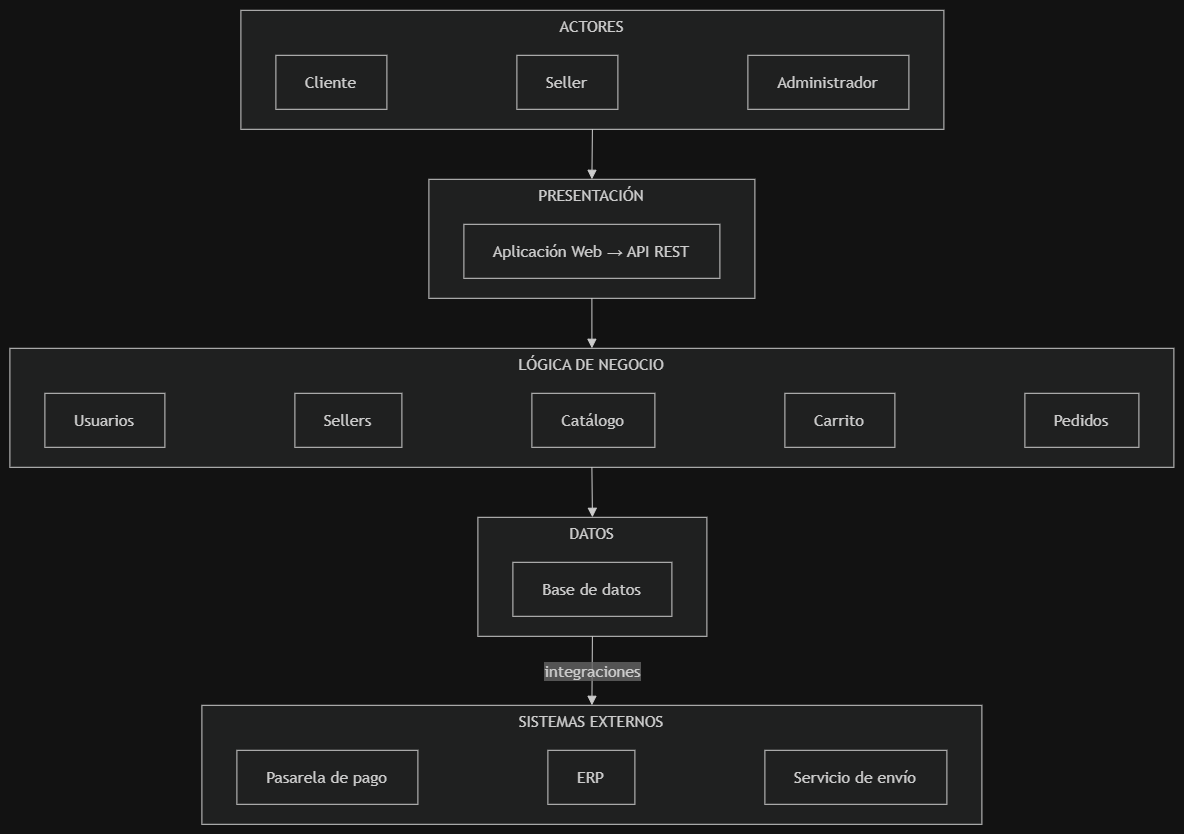

The diagram above was exported from draw.io. Its source (the exported page's mxGraphModel, read from the mxfile embedded in the PNG):
<mxGraphModel dx="1717" dy="1013" grid="1" gridSize="10" guides="1" tooltips="1" connect="1" arrows="1" fold="1" page="1" pageScale="1" pageWidth="827" pageHeight="1169" math="0" shadow="0">
  <root>
    <mxCell id="0" />
    <mxCell id="1" parent="0" />
    <UserObject label="" mermaidData="{&#10;  &quot;data&quot;: &quot;flowchart TD\n    %% =========================\n    %% ACTORES\n    %% =========================\n    subgraph ACTORES[\&quot;ACTORES\&quot;]\n        Cliente[\&quot;Cliente\&quot;]\n        Seller[\&quot;Seller\&quot;]\n        Admin[\&quot;Administrador\&quot;]\n    end\n\n    %% =========================\n    %% PRESENTACIÓN\n    %% =========================\n    subgraph PRESENTACION[\&quot;PRESENTACIÓN\&quot;]\n        Web[\&quot;Aplicación Web → API REST\&quot;]\n    end\n\n    %% =========================\n    %% LÓGICA DE NEGOCIO\n    %% =========================\n    subgraph NEGOCIO[\&quot;LÓGICA DE NEGOCIO\&quot;]\n        Usuarios[\&quot;Usuarios\&quot;]\n        Sellers[\&quot;Sellers\&quot;]\n        Catalogo[\&quot;Catálogo\&quot;]\n        Carrito[\&quot;Carrito\&quot;]\n        Pedidos[\&quot;Pedidos\&quot;]\n    end\n\n    %% =========================\n    %% DATOS\n    %% =========================\n    subgraph DATOS[\&quot;DATOS\&quot;]\n        BD[\&quot;Base de datos\&quot;]\n    end\n\n    %% =========================\n    %% SISTEMAS EXTERNOS\n    %% =========================\n    subgraph EXTERNOS[\&quot;SISTEMAS EXTERNOS\&quot;]\n        Pago[\&quot;Pasarela de pago\&quot;]\n        ERP[\&quot;ERP\&quot;]\n        Envio[\&quot;Servicio de envío\&quot;]\n    end\n\n    %% =========================\n    %% FLUJO PRINCIPAL\n    %% =========================\n    ACTORES --&gt; PRESENTACION\n    PRESENTACION --&gt; NEGOCIO\n    NEGOCIO --&gt; DATOS\n    %% Integraciones\n    DATOS --&gt;|\&quot;integraciones\&quot;| EXTERNOS\n\n    %% =========================\n    %% DISTRIBUCIÓN HORIZONTAL\n    %% =========================\n    Cliente ~~~ Seller\n    Seller ~~~ Admin\n    Usuarios ~~~ Sellers\n    Sellers ~~~ Catalogo\n    Catalogo ~~~ Carrito\n    Carrito ~~~ Pedidos\n    Pago ~~~ ERP\n    ERP ~~~ Envio&quot;,&#10;  &quot;config&quot;: null&#10;}" id="m34jVNDEnkDEuNTNf-89-32">
      <mxCell connectable="0" parent="1" style="group;transparentBounds=1;editIcon=1;lockedGroup=0;groupPadding=10;" vertex="1">
        <mxGeometry as="geometry" />
      </mxCell>
    </UserObject>
    <UserObject label="ACTORES" mermaidId="n:ACTORES" mermaidBaseStyle="html=1;whiteSpace=wrap;strokeWidth=1;verticalAlign=top;fillColor=light-dark(#ffffde,#1f2020);strokeColor=light-dark(#aaaa33,#cccccc);fontColor=light-dark(#333333,#cccccc);fontFamily=Trebuchet MS,Verdana,Arial,sans-serif;fontSize=16;" mermaidBaseValue="ACTORES" id="m34jVNDEnkDEuNTNf-89-33">
      <mxCell parent="m34jVNDEnkDEuNTNf-89-32" style="html=1;whiteSpace=wrap;strokeWidth=1;verticalAlign=top;fillColor=light-dark(#ffffde,#1f2020);strokeColor=light-dark(#aaaa33,#cccccc);fontColor=light-dark(#333333,#cccccc);fontFamily=Trebuchet MS,Verdana,Arial,sans-serif;fontSize=16;" vertex="1">
        <mxGeometry height="119" width="703" x="261" y="30" as="geometry" />
      </mxCell>
    </UserObject>
    <UserObject label="Cliente" mermaidId="n:Cliente" mermaidBaseStyle="html=1;whiteSpace=wrap;strokeWidth=1;fillColor=light-dark(#ECECFF,#1f2020);strokeColor=light-dark(#9370DB,#cccccc);fontColor=light-dark(#333333,#cccccc);fontFamily=Trebuchet MS,Verdana,Arial,sans-serif;fontSize=16;" mermaidBaseValue="Cliente" id="m34jVNDEnkDEuNTNf-89-34">
      <mxCell parent="m34jVNDEnkDEuNTNf-89-33" style="html=1;whiteSpace=wrap;strokeWidth=1;fillColor=light-dark(#ECECFF,#1f2020);strokeColor=light-dark(#9370DB,#cccccc);fontColor=light-dark(#333333,#cccccc);fontFamily=Trebuchet MS,Verdana,Arial,sans-serif;fontSize=16;" vertex="1">
        <mxGeometry height="54" width="111" x="35" y="45" as="geometry" />
      </mxCell>
    </UserObject>
    <UserObject label="Seller" mermaidId="n:Seller" mermaidBaseStyle="html=1;whiteSpace=wrap;strokeWidth=1;fillColor=light-dark(#ECECFF,#1f2020);strokeColor=light-dark(#9370DB,#cccccc);fontColor=light-dark(#333333,#cccccc);fontFamily=Trebuchet MS,Verdana,Arial,sans-serif;fontSize=16;" mermaidBaseValue="Seller" id="m34jVNDEnkDEuNTNf-89-35">
      <mxCell parent="m34jVNDEnkDEuNTNf-89-33" style="html=1;whiteSpace=wrap;strokeWidth=1;fillColor=light-dark(#ECECFF,#1f2020);strokeColor=light-dark(#9370DB,#cccccc);fontColor=light-dark(#333333,#cccccc);fontFamily=Trebuchet MS,Verdana,Arial,sans-serif;fontSize=16;" vertex="1">
        <mxGeometry height="54" width="101" x="276" y="45" as="geometry" />
      </mxCell>
    </UserObject>
    <UserObject label="Administrador" mermaidId="n:Admin" mermaidBaseStyle="html=1;whiteSpace=wrap;strokeWidth=1;fillColor=light-dark(#ECECFF,#1f2020);strokeColor=light-dark(#9370DB,#cccccc);fontColor=light-dark(#333333,#cccccc);fontFamily=Trebuchet MS,Verdana,Arial,sans-serif;fontSize=16;" mermaidBaseValue="Administrador" id="m34jVNDEnkDEuNTNf-89-36">
      <mxCell parent="m34jVNDEnkDEuNTNf-89-33" style="html=1;whiteSpace=wrap;strokeWidth=1;fillColor=light-dark(#ECECFF,#1f2020);strokeColor=light-dark(#9370DB,#cccccc);fontColor=light-dark(#333333,#cccccc);fontFamily=Trebuchet MS,Verdana,Arial,sans-serif;fontSize=16;" vertex="1">
        <mxGeometry height="54" width="161" x="507" y="45" as="geometry" />
      </mxCell>
    </UserObject>
    <UserObject label="PRESENTACIÓN" mermaidId="n:PRESENTACION" mermaidBaseStyle="html=1;whiteSpace=wrap;strokeWidth=1;verticalAlign=top;fillColor=light-dark(#ffffde,#1f2020);strokeColor=light-dark(#aaaa33,#cccccc);fontColor=light-dark(#333333,#cccccc);fontFamily=Trebuchet MS,Verdana,Arial,sans-serif;fontSize=16;" mermaidBaseValue="PRESENTACIÓN" id="m34jVNDEnkDEuNTNf-89-39">
      <mxCell parent="m34jVNDEnkDEuNTNf-89-32" style="html=1;whiteSpace=wrap;strokeWidth=1;verticalAlign=top;fillColor=light-dark(#ffffde,#1f2020);strokeColor=light-dark(#aaaa33,#cccccc);fontColor=light-dark(#333333,#cccccc);fontFamily=Trebuchet MS,Verdana,Arial,sans-serif;fontSize=16;" vertex="1">
        <mxGeometry height="119" width="326" x="449" y="199" as="geometry" />
      </mxCell>
    </UserObject>
    <UserObject label="Aplicación Web → API REST" mermaidId="n:Web" mermaidBaseStyle="html=1;whiteSpace=wrap;strokeWidth=1;fillColor=light-dark(#ECECFF,#1f2020);strokeColor=light-dark(#9370DB,#cccccc);fontColor=light-dark(#333333,#cccccc);fontFamily=Trebuchet MS,Verdana,Arial,sans-serif;fontSize=16;" mermaidBaseValue="Aplicación Web → API REST" id="m34jVNDEnkDEuNTNf-89-40">
      <mxCell parent="m34jVNDEnkDEuNTNf-89-39" style="html=1;whiteSpace=wrap;strokeWidth=1;fillColor=light-dark(#ECECFF,#1f2020);strokeColor=light-dark(#9370DB,#cccccc);fontColor=light-dark(#333333,#cccccc);fontFamily=Trebuchet MS,Verdana,Arial,sans-serif;fontSize=16;" vertex="1">
        <mxGeometry height="54" width="256" x="35" y="45" as="geometry" />
      </mxCell>
    </UserObject>
    <UserObject label="LÓGICA DE NEGOCIO" mermaidId="n:NEGOCIO" mermaidBaseStyle="html=1;whiteSpace=wrap;strokeWidth=1;verticalAlign=top;fillColor=light-dark(#ffffde,#1f2020);strokeColor=light-dark(#aaaa33,#cccccc);fontColor=light-dark(#333333,#cccccc);fontFamily=Trebuchet MS,Verdana,Arial,sans-serif;fontSize=16;" mermaidBaseValue="LÓGICA DE NEGOCIO" id="m34jVNDEnkDEuNTNf-89-41">
      <mxCell parent="m34jVNDEnkDEuNTNf-89-32" style="html=1;whiteSpace=wrap;strokeWidth=1;verticalAlign=top;fillColor=light-dark(#ffffde,#1f2020);strokeColor=light-dark(#aaaa33,#cccccc);fontColor=light-dark(#333333,#cccccc);fontFamily=Trebuchet MS,Verdana,Arial,sans-serif;fontSize=16;" vertex="1">
        <mxGeometry height="119" width="1164" x="30" y="368" as="geometry" />
      </mxCell>
    </UserObject>
    <UserObject label="Usuarios" mermaidId="n:Usuarios" mermaidBaseStyle="html=1;whiteSpace=wrap;strokeWidth=1;fillColor=light-dark(#ECECFF,#1f2020);strokeColor=light-dark(#9370DB,#cccccc);fontColor=light-dark(#333333,#cccccc);fontFamily=Trebuchet MS,Verdana,Arial,sans-serif;fontSize=16;" mermaidBaseValue="Usuarios" id="m34jVNDEnkDEuNTNf-89-42">
      <mxCell parent="m34jVNDEnkDEuNTNf-89-41" style="html=1;whiteSpace=wrap;strokeWidth=1;fillColor=light-dark(#ECECFF,#1f2020);strokeColor=light-dark(#9370DB,#cccccc);fontColor=light-dark(#333333,#cccccc);fontFamily=Trebuchet MS,Verdana,Arial,sans-serif;fontSize=16;" vertex="1">
        <mxGeometry height="54" width="120" x="35" y="45" as="geometry" />
      </mxCell>
    </UserObject>
    <UserObject label="Sellers" mermaidId="n:Sellers" mermaidBaseStyle="html=1;whiteSpace=wrap;strokeWidth=1;fillColor=light-dark(#ECECFF,#1f2020);strokeColor=light-dark(#9370DB,#cccccc);fontColor=light-dark(#333333,#cccccc);fontFamily=Trebuchet MS,Verdana,Arial,sans-serif;fontSize=16;" mermaidBaseValue="Sellers" id="m34jVNDEnkDEuNTNf-89-43">
      <mxCell parent="m34jVNDEnkDEuNTNf-89-41" style="html=1;whiteSpace=wrap;strokeWidth=1;fillColor=light-dark(#ECECFF,#1f2020);strokeColor=light-dark(#9370DB,#cccccc);fontColor=light-dark(#333333,#cccccc);fontFamily=Trebuchet MS,Verdana,Arial,sans-serif;fontSize=16;" vertex="1">
        <mxGeometry height="54" width="107" x="285" y="45" as="geometry" />
      </mxCell>
    </UserObject>
    <UserObject label="Catálogo" mermaidId="n:Catalogo" mermaidBaseStyle="html=1;whiteSpace=wrap;strokeWidth=1;fillColor=light-dark(#ECECFF,#1f2020);strokeColor=light-dark(#9370DB,#cccccc);fontColor=light-dark(#333333,#cccccc);fontFamily=Trebuchet MS,Verdana,Arial,sans-serif;fontSize=16;" mermaidBaseValue="Catálogo" id="m34jVNDEnkDEuNTNf-89-44">
      <mxCell parent="m34jVNDEnkDEuNTNf-89-41" style="html=1;whiteSpace=wrap;strokeWidth=1;fillColor=light-dark(#ECECFF,#1f2020);strokeColor=light-dark(#9370DB,#cccccc);fontColor=light-dark(#333333,#cccccc);fontFamily=Trebuchet MS,Verdana,Arial,sans-serif;fontSize=16;" vertex="1">
        <mxGeometry height="54" width="123" x="522" y="45" as="geometry" />
      </mxCell>
    </UserObject>
    <UserObject label="Carrito" mermaidId="n:Carrito" mermaidBaseStyle="html=1;whiteSpace=wrap;strokeWidth=1;fillColor=light-dark(#ECECFF,#1f2020);strokeColor=light-dark(#9370DB,#cccccc);fontColor=light-dark(#333333,#cccccc);fontFamily=Trebuchet MS,Verdana,Arial,sans-serif;fontSize=16;" mermaidBaseValue="Carrito" id="m34jVNDEnkDEuNTNf-89-45">
      <mxCell parent="m34jVNDEnkDEuNTNf-89-41" style="html=1;whiteSpace=wrap;strokeWidth=1;fillColor=light-dark(#ECECFF,#1f2020);strokeColor=light-dark(#9370DB,#cccccc);fontColor=light-dark(#333333,#cccccc);fontFamily=Trebuchet MS,Verdana,Arial,sans-serif;fontSize=16;" vertex="1">
        <mxGeometry height="54" width="110" x="775" y="45" as="geometry" />
      </mxCell>
    </UserObject>
    <UserObject label="Pedidos" mermaidId="n:Pedidos" mermaidBaseStyle="html=1;whiteSpace=wrap;strokeWidth=1;fillColor=light-dark(#ECECFF,#1f2020);strokeColor=light-dark(#9370DB,#cccccc);fontColor=light-dark(#333333,#cccccc);fontFamily=Trebuchet MS,Verdana,Arial,sans-serif;fontSize=16;" mermaidBaseValue="Pedidos" id="m34jVNDEnkDEuNTNf-89-46">
      <mxCell parent="m34jVNDEnkDEuNTNf-89-41" style="html=1;whiteSpace=wrap;strokeWidth=1;fillColor=light-dark(#ECECFF,#1f2020);strokeColor=light-dark(#9370DB,#cccccc);fontColor=light-dark(#333333,#cccccc);fontFamily=Trebuchet MS,Verdana,Arial,sans-serif;fontSize=16;" vertex="1">
        <mxGeometry height="54" width="114" x="1015" y="45" as="geometry" />
      </mxCell>
    </UserObject>
    <UserObject label="DATOS" mermaidId="n:DATOS" mermaidBaseStyle="html=1;whiteSpace=wrap;strokeWidth=1;verticalAlign=top;fillColor=light-dark(#ffffde,#1f2020);strokeColor=light-dark(#aaaa33,#cccccc);fontColor=light-dark(#333333,#cccccc);fontFamily=Trebuchet MS,Verdana,Arial,sans-serif;fontSize=16;" mermaidBaseValue="DATOS" id="m34jVNDEnkDEuNTNf-89-51">
      <mxCell parent="m34jVNDEnkDEuNTNf-89-32" style="html=1;whiteSpace=wrap;strokeWidth=1;verticalAlign=top;fillColor=light-dark(#ffffde,#1f2020);strokeColor=light-dark(#aaaa33,#cccccc);fontColor=light-dark(#333333,#cccccc);fontFamily=Trebuchet MS,Verdana,Arial,sans-serif;fontSize=16;" vertex="1">
        <mxGeometry height="119" width="229" x="498" y="537" as="geometry" />
      </mxCell>
    </UserObject>
    <UserObject label="Base de datos" mermaidId="n:BD" mermaidBaseStyle="html=1;whiteSpace=wrap;strokeWidth=1;fillColor=light-dark(#ECECFF,#1f2020);strokeColor=light-dark(#9370DB,#cccccc);fontColor=light-dark(#333333,#cccccc);fontFamily=Trebuchet MS,Verdana,Arial,sans-serif;fontSize=16;" mermaidBaseValue="Base de datos" id="m34jVNDEnkDEuNTNf-89-52">
      <mxCell parent="m34jVNDEnkDEuNTNf-89-51" style="html=1;whiteSpace=wrap;strokeWidth=1;fillColor=light-dark(#ECECFF,#1f2020);strokeColor=light-dark(#9370DB,#cccccc);fontColor=light-dark(#333333,#cccccc);fontFamily=Trebuchet MS,Verdana,Arial,sans-serif;fontSize=16;" vertex="1">
        <mxGeometry height="54" width="159" x="35" y="45" as="geometry" />
      </mxCell>
    </UserObject>
    <UserObject label="SISTEMAS EXTERNOS" mermaidId="n:EXTERNOS" mermaidBaseStyle="html=1;whiteSpace=wrap;strokeWidth=1;verticalAlign=top;fillColor=light-dark(#ffffde,#1f2020);strokeColor=light-dark(#aaaa33,#cccccc);fontColor=light-dark(#333333,#cccccc);fontFamily=Trebuchet MS,Verdana,Arial,sans-serif;fontSize=16;" mermaidBaseValue="SISTEMAS EXTERNOS" id="m34jVNDEnkDEuNTNf-89-53">
      <mxCell parent="m34jVNDEnkDEuNTNf-89-32" style="html=1;whiteSpace=wrap;strokeWidth=1;verticalAlign=top;fillColor=light-dark(#ffffde,#1f2020);strokeColor=light-dark(#aaaa33,#cccccc);fontColor=light-dark(#333333,#cccccc);fontFamily=Trebuchet MS,Verdana,Arial,sans-serif;fontSize=16;" vertex="1">
        <mxGeometry height="119" width="780" x="222" y="725" as="geometry" />
      </mxCell>
    </UserObject>
    <UserObject label="Pasarela de pago" mermaidId="n:Pago" mermaidBaseStyle="html=1;whiteSpace=wrap;strokeWidth=1;fillColor=light-dark(#ECECFF,#1f2020);strokeColor=light-dark(#9370DB,#cccccc);fontColor=light-dark(#333333,#cccccc);fontFamily=Trebuchet MS,Verdana,Arial,sans-serif;fontSize=16;" mermaidBaseValue="Pasarela de pago" id="m34jVNDEnkDEuNTNf-89-54">
      <mxCell parent="m34jVNDEnkDEuNTNf-89-53" style="html=1;whiteSpace=wrap;strokeWidth=1;fillColor=light-dark(#ECECFF,#1f2020);strokeColor=light-dark(#9370DB,#cccccc);fontColor=light-dark(#333333,#cccccc);fontFamily=Trebuchet MS,Verdana,Arial,sans-serif;fontSize=16;" vertex="1">
        <mxGeometry height="54" width="181" x="35" y="45" as="geometry" />
      </mxCell>
    </UserObject>
    <UserObject label="ERP" mermaidId="n:ERP" mermaidBaseStyle="html=1;whiteSpace=wrap;strokeWidth=1;fillColor=light-dark(#ECECFF,#1f2020);strokeColor=light-dark(#9370DB,#cccccc);fontColor=light-dark(#333333,#cccccc);fontFamily=Trebuchet MS,Verdana,Arial,sans-serif;fontSize=16;" mermaidBaseValue="ERP" id="m34jVNDEnkDEuNTNf-89-55">
      <mxCell parent="m34jVNDEnkDEuNTNf-89-53" style="html=1;whiteSpace=wrap;strokeWidth=1;fillColor=light-dark(#ECECFF,#1f2020);strokeColor=light-dark(#9370DB,#cccccc);fontColor=light-dark(#333333,#cccccc);fontFamily=Trebuchet MS,Verdana,Arial,sans-serif;fontSize=16;" vertex="1">
        <mxGeometry height="54" width="87" x="346" y="45" as="geometry" />
      </mxCell>
    </UserObject>
    <UserObject label="Servicio de envío" mermaidId="n:Envio" mermaidBaseStyle="html=1;whiteSpace=wrap;strokeWidth=1;fillColor=light-dark(#ECECFF,#1f2020);strokeColor=light-dark(#9370DB,#cccccc);fontColor=light-dark(#333333,#cccccc);fontFamily=Trebuchet MS,Verdana,Arial,sans-serif;fontSize=16;" mermaidBaseValue="Servicio de envío" id="m34jVNDEnkDEuNTNf-89-56">
      <mxCell parent="m34jVNDEnkDEuNTNf-89-53" style="html=1;whiteSpace=wrap;strokeWidth=1;fillColor=light-dark(#ECECFF,#1f2020);strokeColor=light-dark(#9370DB,#cccccc);fontColor=light-dark(#333333,#cccccc);fontFamily=Trebuchet MS,Verdana,Arial,sans-serif;fontSize=16;" vertex="1">
        <mxGeometry height="54" width="182" x="563" y="45" as="geometry" />
      </mxCell>
    </UserObject>
    <UserObject label="" mermaidId="e:ACTORES-&gt;PRESENTACION#0" mermaidBaseStyle="curved=1;startArrow=none;endArrow=block;endSize=7;curved=1;strokeColor=light-dark(#333333,#cccccc);exitX=0.5;exitY=1;entryX=0.5;entryY=0;" mermaidBaseValue="" id="m34jVNDEnkDEuNTNf-89-59">
      <mxCell edge="1" parent="m34jVNDEnkDEuNTNf-89-32" source="m34jVNDEnkDEuNTNf-89-33" style="curved=1;startArrow=none;endArrow=block;endSize=7;strokeColor=light-dark(#333333,#cccccc);exitX=0.5;exitY=1;entryX=0.5;entryY=0;rounded=0;" target="m34jVNDEnkDEuNTNf-89-39">
        <mxGeometry relative="1" as="geometry">
          <Array as="points" />
        </mxGeometry>
      </mxCell>
    </UserObject>
    <UserObject label="" mermaidId="e:PRESENTACION-&gt;NEGOCIO#0" mermaidBaseStyle="curved=1;startArrow=none;endArrow=block;endSize=7;curved=1;strokeColor=light-dark(#333333,#cccccc);exitX=0.5;exitY=1;entryX=0.5;entryY=0;" mermaidBaseValue="" id="m34jVNDEnkDEuNTNf-89-60">
      <mxCell edge="1" parent="m34jVNDEnkDEuNTNf-89-32" source="m34jVNDEnkDEuNTNf-89-39" style="curved=1;startArrow=none;endArrow=block;endSize=7;strokeColor=light-dark(#333333,#cccccc);exitX=0.5;exitY=1;entryX=0.5;entryY=0;rounded=0;" target="m34jVNDEnkDEuNTNf-89-41">
        <mxGeometry relative="1" as="geometry">
          <Array as="points" />
        </mxGeometry>
      </mxCell>
    </UserObject>
    <UserObject label="" mermaidId="e:NEGOCIO-&gt;DATOS#0" mermaidBaseStyle="curved=1;startArrow=none;endArrow=block;endSize=7;curved=1;strokeColor=light-dark(#333333,#cccccc);exitX=0.5;exitY=1;entryX=0.5;entryY=0;" mermaidBaseValue="" id="m34jVNDEnkDEuNTNf-89-61">
      <mxCell edge="1" parent="m34jVNDEnkDEuNTNf-89-32" source="m34jVNDEnkDEuNTNf-89-41" style="curved=1;startArrow=none;endArrow=block;endSize=7;strokeColor=light-dark(#333333,#cccccc);exitX=0.5;exitY=1;entryX=0.5;entryY=0;rounded=0;" target="m34jVNDEnkDEuNTNf-89-51">
        <mxGeometry relative="1" as="geometry">
          <Array as="points" />
        </mxGeometry>
      </mxCell>
    </UserObject>
    <UserObject label="integraciones" mermaidId="e:DATOS-&gt;EXTERNOS#0" mermaidBaseStyle="curved=1;startArrow=none;endArrow=block;endSize=7;curved=1;strokeColor=light-dark(#333333,#cccccc);html=1;fontSize=16;labelBackgroundColor=light-dark(#E8E8E88D,#2a2a2a8D);fontFamily=Trebuchet MS,Verdana,Arial,sans-serif;fontColor=light-dark(#333333,#cccccc);exitX=0.5;exitY=1;entryX=0.5;entryY=0;" mermaidBaseValue="integraciones" id="m34jVNDEnkDEuNTNf-89-62">
      <mxCell edge="1" parent="m34jVNDEnkDEuNTNf-89-32" source="m34jVNDEnkDEuNTNf-89-51" style="curved=1;startArrow=none;endArrow=block;endSize=7;strokeColor=light-dark(#333333,#cccccc);html=1;fontSize=16;labelBackgroundColor=light-dark(#E8E8E88D,#2a2a2a8D);fontFamily=Trebuchet MS,Verdana,Arial,sans-serif;fontColor=light-dark(#333333,#cccccc);exitX=0.5;exitY=1;entryX=0.5;entryY=0;rounded=0;" target="m34jVNDEnkDEuNTNf-89-53">
        <mxGeometry relative="1" as="geometry">
          <Array as="points" />
        </mxGeometry>
      </mxCell>
    </UserObject>
  </root>
</mxGraphModel>